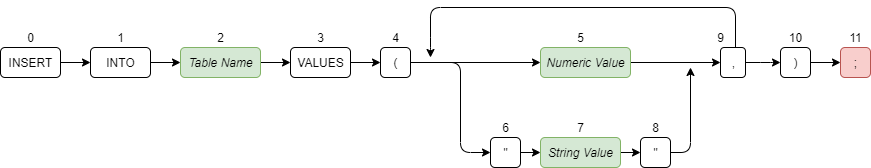

The diagram above was exported from draw.io. Its source (the exported page's mxGraphModel, read from the mxfile embedded in the PNG):
<mxGraphModel dx="1422" dy="804" grid="1" gridSize="10" guides="1" tooltips="1" connect="1" arrows="1" fold="1" page="1" pageScale="1" pageWidth="850" pageHeight="1100" math="0" shadow="0">
  <root>
    <mxCell id="0" />
    <mxCell id="1" parent="0" />
    <mxCell id="w54cBLAl5rAkxmdbFsFD-27" style="edgeStyle=orthogonalEdgeStyle;orthogonalLoop=1;jettySize=auto;html=1;exitX=1;exitY=0.5;exitDx=0;exitDy=0;entryX=0;entryY=0.5;entryDx=0;entryDy=0;" parent="1" source="w54cBLAl5rAkxmdbFsFD-1" target="w54cBLAl5rAkxmdbFsFD-3" edge="1">
      <mxGeometry relative="1" as="geometry" />
    </mxCell>
    <mxCell id="w54cBLAl5rAkxmdbFsFD-1" value="INSERT" style="html=1;rounded=1;" parent="1" vertex="1">
      <mxGeometry x="80" y="80" width="60" height="30" as="geometry" />
    </mxCell>
    <mxCell id="w54cBLAl5rAkxmdbFsFD-2" value="0" style="text;html=1;align=center;verticalAlign=middle;resizable=0;points=[];autosize=1;rounded=1;" parent="1" vertex="1">
      <mxGeometry x="100" y="60" width="20" height="20" as="geometry" />
    </mxCell>
    <mxCell id="w54cBLAl5rAkxmdbFsFD-28" style="edgeStyle=orthogonalEdgeStyle;orthogonalLoop=1;jettySize=auto;html=1;exitX=1;exitY=0.5;exitDx=0;exitDy=0;entryX=0;entryY=0.5;entryDx=0;entryDy=0;" parent="1" source="w54cBLAl5rAkxmdbFsFD-3" target="w54cBLAl5rAkxmdbFsFD-5" edge="1">
      <mxGeometry relative="1" as="geometry" />
    </mxCell>
    <mxCell id="w54cBLAl5rAkxmdbFsFD-3" value="INTO" style="html=1;rounded=1;" parent="1" vertex="1">
      <mxGeometry x="170" y="80" width="60" height="30" as="geometry" />
    </mxCell>
    <mxCell id="w54cBLAl5rAkxmdbFsFD-4" value="1" style="text;html=1;align=center;verticalAlign=middle;resizable=0;points=[];autosize=1;rounded=1;" parent="1" vertex="1">
      <mxGeometry x="190" y="60" width="20" height="20" as="geometry" />
    </mxCell>
    <mxCell id="w54cBLAl5rAkxmdbFsFD-29" style="edgeStyle=orthogonalEdgeStyle;orthogonalLoop=1;jettySize=auto;html=1;exitX=1;exitY=0.5;exitDx=0;exitDy=0;entryX=0;entryY=0.5;entryDx=0;entryDy=0;" parent="1" source="w54cBLAl5rAkxmdbFsFD-5" target="w54cBLAl5rAkxmdbFsFD-45" edge="1">
      <mxGeometry relative="1" as="geometry">
        <mxPoint x="370" y="95" as="targetPoint" />
      </mxGeometry>
    </mxCell>
    <mxCell id="w54cBLAl5rAkxmdbFsFD-5" value="&lt;i&gt;Table Name&lt;/i&gt;" style="html=1;fillColor=#d5e8d4;strokeColor=#82b366;rounded=1;" parent="1" vertex="1">
      <mxGeometry x="260" y="80" width="80" height="30" as="geometry" />
    </mxCell>
    <mxCell id="w54cBLAl5rAkxmdbFsFD-6" value="2" style="text;html=1;align=center;verticalAlign=middle;resizable=0;points=[];autosize=1;rounded=1;" parent="1" vertex="1">
      <mxGeometry x="290" y="60" width="20" height="20" as="geometry" />
    </mxCell>
    <mxCell id="w54cBLAl5rAkxmdbFsFD-44" style="edgeStyle=orthogonalEdgeStyle;orthogonalLoop=1;jettySize=auto;html=1;exitX=1;exitY=0.5;exitDx=0;exitDy=0;entryX=0;entryY=0.5;entryDx=0;entryDy=0;" parent="1" source="w54cBLAl5rAkxmdbFsFD-45" target="w54cBLAl5rAkxmdbFsFD-48" edge="1">
      <mxGeometry relative="1" as="geometry" />
    </mxCell>
    <mxCell id="w54cBLAl5rAkxmdbFsFD-45" value="VALUES" style="html=1;rounded=1;" parent="1" vertex="1">
      <mxGeometry x="370" y="80" width="60" height="30" as="geometry" />
    </mxCell>
    <mxCell id="w54cBLAl5rAkxmdbFsFD-46" value="3" style="text;html=1;align=center;verticalAlign=middle;resizable=0;points=[];autosize=1;rounded=1;" parent="1" vertex="1">
      <mxGeometry x="390" y="60" width="20" height="20" as="geometry" />
    </mxCell>
    <mxCell id="w54cBLAl5rAkxmdbFsFD-47" style="edgeStyle=orthogonalEdgeStyle;orthogonalLoop=1;jettySize=auto;html=1;exitX=1;exitY=0.5;exitDx=0;exitDy=0;entryX=0;entryY=0.5;entryDx=0;entryDy=0;" parent="1" source="w54cBLAl5rAkxmdbFsFD-48" target="w54cBLAl5rAkxmdbFsFD-51" edge="1">
      <mxGeometry relative="1" as="geometry" />
    </mxCell>
    <mxCell id="dbEVHe7BkDYrtMA7VAxF-7" style="edgeStyle=orthogonalEdgeStyle;rounded=1;orthogonalLoop=1;jettySize=auto;html=1;exitX=1;exitY=0.5;exitDx=0;exitDy=0;entryX=0;entryY=0.5;entryDx=0;entryDy=0;" parent="1" source="w54cBLAl5rAkxmdbFsFD-48" target="dbEVHe7BkDYrtMA7VAxF-2" edge="1">
      <mxGeometry relative="1" as="geometry">
        <Array as="points">
          <mxPoint x="540" y="95" />
        </Array>
      </mxGeometry>
    </mxCell>
    <mxCell id="w54cBLAl5rAkxmdbFsFD-48" value="(" style="html=1;rounded=1;" parent="1" vertex="1">
      <mxGeometry x="460" y="80" width="30" height="30" as="geometry" />
    </mxCell>
    <mxCell id="w54cBLAl5rAkxmdbFsFD-49" value="4" style="text;html=1;align=center;verticalAlign=middle;resizable=0;points=[];autosize=1;rounded=1;" parent="1" vertex="1">
      <mxGeometry x="465" y="60" width="20" height="20" as="geometry" />
    </mxCell>
    <mxCell id="w54cBLAl5rAkxmdbFsFD-50" style="edgeStyle=orthogonalEdgeStyle;orthogonalLoop=1;jettySize=auto;html=1;exitX=1;exitY=0.5;exitDx=0;exitDy=0;entryX=0;entryY=0.5;entryDx=0;entryDy=0;" parent="1" source="w54cBLAl5rAkxmdbFsFD-51" target="w54cBLAl5rAkxmdbFsFD-56" edge="1">
      <mxGeometry relative="1" as="geometry">
        <mxPoint x="650" y="95" as="targetPoint" />
      </mxGeometry>
    </mxCell>
    <mxCell id="w54cBLAl5rAkxmdbFsFD-51" value="&lt;i&gt;Numeric Value&lt;/i&gt;" style="html=1;fillColor=#d5e8d4;strokeColor=#82b366;rounded=1;" parent="1" vertex="1">
      <mxGeometry x="620" y="80" width="90" height="30" as="geometry" />
    </mxCell>
    <mxCell id="w54cBLAl5rAkxmdbFsFD-52" value="5" style="text;html=1;align=center;verticalAlign=middle;resizable=0;points=[];autosize=1;rounded=1;" parent="1" vertex="1">
      <mxGeometry x="650" y="60" width="20" height="20" as="geometry" />
    </mxCell>
    <mxCell id="w54cBLAl5rAkxmdbFsFD-53" value=";" style="html=1;fillColor=#f8cecc;strokeColor=#b85450;rounded=1;" parent="1" vertex="1">
      <mxGeometry x="920" y="80" width="30" height="30" as="geometry" />
    </mxCell>
    <mxCell id="w54cBLAl5rAkxmdbFsFD-54" value="8" style="text;html=1;align=center;verticalAlign=middle;resizable=0;points=[];autosize=1;rounded=1;" parent="1" vertex="1">
      <mxGeometry x="725" y="150" width="20" height="20" as="geometry" />
    </mxCell>
    <mxCell id="w54cBLAl5rAkxmdbFsFD-61" style="edgeStyle=orthogonalEdgeStyle;orthogonalLoop=1;jettySize=auto;html=1;exitX=1;exitY=0.5;exitDx=0;exitDy=0;entryX=0;entryY=0.5;entryDx=0;entryDy=0;" parent="1" source="w54cBLAl5rAkxmdbFsFD-56" target="w54cBLAl5rAkxmdbFsFD-59" edge="1">
      <mxGeometry relative="1" as="geometry">
        <Array as="points">
          <mxPoint x="850" y="95" />
          <mxPoint x="850" y="95" />
        </Array>
      </mxGeometry>
    </mxCell>
    <mxCell id="dbEVHe7BkDYrtMA7VAxF-8" style="edgeStyle=orthogonalEdgeStyle;rounded=1;orthogonalLoop=1;jettySize=auto;html=1;exitX=1;exitY=0.5;exitDx=0;exitDy=0;" parent="1" source="w54cBLAl5rAkxmdbFsFD-56" edge="1">
      <mxGeometry relative="1" as="geometry">
        <mxPoint x="510" y="90" as="targetPoint" />
        <Array as="points">
          <mxPoint x="815" y="95" />
          <mxPoint x="815" y="40" />
          <mxPoint x="510" y="40" />
          <mxPoint x="510" y="80" />
        </Array>
      </mxGeometry>
    </mxCell>
    <mxCell id="w54cBLAl5rAkxmdbFsFD-56" value="," style="html=1;rounded=1;" parent="1" vertex="1">
      <mxGeometry x="800" y="80" width="25" height="30" as="geometry" />
    </mxCell>
    <mxCell id="w54cBLAl5rAkxmdbFsFD-57" value="6" style="text;html=1;align=center;verticalAlign=middle;resizable=0;points=[];autosize=1;rounded=1;" parent="1" vertex="1">
      <mxGeometry x="575" y="150" width="20" height="20" as="geometry" />
    </mxCell>
    <mxCell id="w54cBLAl5rAkxmdbFsFD-58" style="edgeStyle=orthogonalEdgeStyle;orthogonalLoop=1;jettySize=auto;html=1;exitX=1;exitY=0.5;exitDx=0;exitDy=0;entryX=0;entryY=0.5;entryDx=0;entryDy=0;" parent="1" source="w54cBLAl5rAkxmdbFsFD-59" target="w54cBLAl5rAkxmdbFsFD-53" edge="1">
      <mxGeometry relative="1" as="geometry">
        <mxPoint x="940" y="95" as="targetPoint" />
      </mxGeometry>
    </mxCell>
    <mxCell id="w54cBLAl5rAkxmdbFsFD-59" value=")" style="html=1;rounded=1;" parent="1" vertex="1">
      <mxGeometry x="860" y="80" width="30" height="30" as="geometry" />
    </mxCell>
    <mxCell id="w54cBLAl5rAkxmdbFsFD-60" value="7" style="text;html=1;align=center;verticalAlign=middle;resizable=0;points=[];autosize=1;rounded=1;" parent="1" vertex="1">
      <mxGeometry x="650" y="150" width="20" height="20" as="geometry" />
    </mxCell>
    <mxCell id="dbEVHe7BkDYrtMA7VAxF-6" style="edgeStyle=orthogonalEdgeStyle;rounded=0;orthogonalLoop=1;jettySize=auto;html=1;exitX=1;exitY=0.5;exitDx=0;exitDy=0;entryX=0;entryY=0.5;entryDx=0;entryDy=0;" parent="1" source="dbEVHe7BkDYrtMA7VAxF-1" target="dbEVHe7BkDYrtMA7VAxF-3" edge="1">
      <mxGeometry relative="1" as="geometry" />
    </mxCell>
    <mxCell id="dbEVHe7BkDYrtMA7VAxF-1" value="&lt;i&gt;String Value&lt;/i&gt;" style="html=1;fillColor=#d5e8d4;strokeColor=#82b366;rounded=1;" parent="1" vertex="1">
      <mxGeometry x="620" y="170" width="80" height="30" as="geometry" />
    </mxCell>
    <mxCell id="dbEVHe7BkDYrtMA7VAxF-5" style="edgeStyle=orthogonalEdgeStyle;rounded=0;orthogonalLoop=1;jettySize=auto;html=1;exitX=1;exitY=0.5;exitDx=0;exitDy=0;entryX=0;entryY=0.5;entryDx=0;entryDy=0;" parent="1" source="dbEVHe7BkDYrtMA7VAxF-2" target="dbEVHe7BkDYrtMA7VAxF-1" edge="1">
      <mxGeometry relative="1" as="geometry" />
    </mxCell>
    <mxCell id="dbEVHe7BkDYrtMA7VAxF-2" value="&quot;" style="html=1;rounded=1;" parent="1" vertex="1">
      <mxGeometry x="570" y="170" width="30" height="30" as="geometry" />
    </mxCell>
    <mxCell id="dbEVHe7BkDYrtMA7VAxF-9" style="edgeStyle=orthogonalEdgeStyle;rounded=1;orthogonalLoop=1;jettySize=auto;html=1;exitX=1;exitY=0.5;exitDx=0;exitDy=0;" parent="1" source="dbEVHe7BkDYrtMA7VAxF-3" edge="1">
      <mxGeometry relative="1" as="geometry">
        <mxPoint x="770" y="100" as="targetPoint" />
        <Array as="points">
          <mxPoint x="770" y="185" />
          <mxPoint x="770" y="100" />
        </Array>
      </mxGeometry>
    </mxCell>
    <mxCell id="dbEVHe7BkDYrtMA7VAxF-3" value="&quot;" style="html=1;rounded=1;" parent="1" vertex="1">
      <mxGeometry x="720" y="170" width="30" height="30" as="geometry" />
    </mxCell>
    <mxCell id="dbEVHe7BkDYrtMA7VAxF-10" value="9" style="text;html=1;align=center;verticalAlign=middle;resizable=0;points=[];autosize=1;rounded=1;" parent="1" vertex="1">
      <mxGeometry x="790" y="60" width="20" height="20" as="geometry" />
    </mxCell>
    <mxCell id="dbEVHe7BkDYrtMA7VAxF-11" value="10" style="text;html=1;align=center;verticalAlign=middle;resizable=0;points=[];autosize=1;rounded=1;" parent="1" vertex="1">
      <mxGeometry x="860" y="60" width="30" height="20" as="geometry" />
    </mxCell>
    <mxCell id="dbEVHe7BkDYrtMA7VAxF-12" value="11" style="text;html=1;align=center;verticalAlign=middle;resizable=0;points=[];autosize=1;rounded=1;" parent="1" vertex="1">
      <mxGeometry x="920" y="60" width="30" height="20" as="geometry" />
    </mxCell>
  </root>
</mxGraphModel>